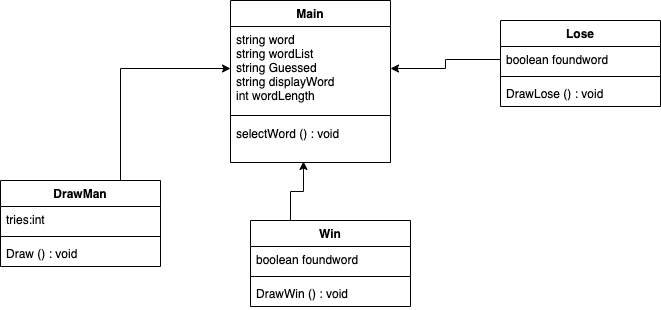

The diagram above was exported from draw.io. Its source (the exported page's mxGraphModel, read from the mxfile embedded in the PNG):
<mxGraphModel dx="1419" dy="1032" grid="1" gridSize="10" guides="1" tooltips="1" connect="1" arrows="1" fold="1" page="1" pageScale="1" pageWidth="850" pageHeight="1100" math="0" shadow="0">
  <root>
    <mxCell id="0" />
    <mxCell id="1" parent="0" />
    <mxCell id="ej0dm0Leo_flGJNTKzXo-10" style="edgeStyle=orthogonalEdgeStyle;rounded=0;orthogonalLoop=1;jettySize=auto;html=1;exitX=0.75;exitY=0;exitDx=0;exitDy=0;entryX=0;entryY=0.5;entryDx=0;entryDy=0;" edge="1" parent="1" source="ej0dm0Leo_flGJNTKzXo-1" target="ej0dm0Leo_flGJNTKzXo-6">
      <mxGeometry relative="1" as="geometry" />
    </mxCell>
    <mxCell id="ej0dm0Leo_flGJNTKzXo-1" value="DrawMan" style="swimlane;fontStyle=1;align=center;verticalAlign=top;childLayout=stackLayout;horizontal=1;startSize=26;horizontalStack=0;resizeParent=1;resizeParentMax=0;resizeLast=0;collapsible=1;marginBottom=0;" vertex="1" parent="1">
      <mxGeometry x="90" y="440" width="160" height="86" as="geometry" />
    </mxCell>
    <mxCell id="ej0dm0Leo_flGJNTKzXo-2" value="tries:int" style="text;strokeColor=none;fillColor=none;align=left;verticalAlign=top;spacingLeft=4;spacingRight=4;overflow=hidden;rotatable=0;points=[[0,0.5],[1,0.5]];portConstraint=eastwest;" vertex="1" parent="ej0dm0Leo_flGJNTKzXo-1">
      <mxGeometry y="26" width="160" height="26" as="geometry" />
    </mxCell>
    <mxCell id="ej0dm0Leo_flGJNTKzXo-3" value="" style="line;strokeWidth=1;fillColor=none;align=left;verticalAlign=middle;spacingTop=-1;spacingLeft=3;spacingRight=3;rotatable=0;labelPosition=right;points=[];portConstraint=eastwest;" vertex="1" parent="ej0dm0Leo_flGJNTKzXo-1">
      <mxGeometry y="52" width="160" height="8" as="geometry" />
    </mxCell>
    <mxCell id="ej0dm0Leo_flGJNTKzXo-4" value="Draw () : void" style="text;strokeColor=none;fillColor=none;align=left;verticalAlign=top;spacingLeft=4;spacingRight=4;overflow=hidden;rotatable=0;points=[[0,0.5],[1,0.5]];portConstraint=eastwest;" vertex="1" parent="ej0dm0Leo_flGJNTKzXo-1">
      <mxGeometry y="60" width="160" height="26" as="geometry" />
    </mxCell>
    <mxCell id="ej0dm0Leo_flGJNTKzXo-5" value="Main" style="swimlane;fontStyle=1;align=center;verticalAlign=top;childLayout=stackLayout;horizontal=1;startSize=26;horizontalStack=0;resizeParent=1;resizeParentMax=0;resizeLast=0;collapsible=1;marginBottom=0;" vertex="1" parent="1">
      <mxGeometry x="320" y="260" width="160" height="162" as="geometry" />
    </mxCell>
    <mxCell id="ej0dm0Leo_flGJNTKzXo-6" value="string word&#10;string wordList&#10;string Guessed&#10;string displayWord&#10;int wordLength&#10;" style="text;strokeColor=none;fillColor=none;align=left;verticalAlign=top;spacingLeft=4;spacingRight=4;overflow=hidden;rotatable=0;points=[[0,0.5],[1,0.5]];portConstraint=eastwest;" vertex="1" parent="ej0dm0Leo_flGJNTKzXo-5">
      <mxGeometry y="26" width="160" height="84" as="geometry" />
    </mxCell>
    <mxCell id="ej0dm0Leo_flGJNTKzXo-7" value="" style="line;strokeWidth=1;fillColor=none;align=left;verticalAlign=middle;spacingTop=-1;spacingLeft=3;spacingRight=3;rotatable=0;labelPosition=right;points=[];portConstraint=eastwest;" vertex="1" parent="ej0dm0Leo_flGJNTKzXo-5">
      <mxGeometry y="110" width="160" height="10" as="geometry" />
    </mxCell>
    <mxCell id="ej0dm0Leo_flGJNTKzXo-8" value="selectWord () : void" style="text;strokeColor=none;fillColor=none;align=left;verticalAlign=top;spacingLeft=4;spacingRight=4;overflow=hidden;rotatable=0;points=[[0,0.5],[1,0.5]];portConstraint=eastwest;" vertex="1" parent="ej0dm0Leo_flGJNTKzXo-5">
      <mxGeometry y="120" width="160" height="42" as="geometry" />
    </mxCell>
    <mxCell id="ej0dm0Leo_flGJNTKzXo-15" style="edgeStyle=orthogonalEdgeStyle;rounded=0;orthogonalLoop=1;jettySize=auto;html=1;exitX=0.25;exitY=0;exitDx=0;exitDy=0;entryX=0.456;entryY=0.976;entryDx=0;entryDy=0;entryPerimeter=0;" edge="1" parent="1" source="ej0dm0Leo_flGJNTKzXo-11" target="ej0dm0Leo_flGJNTKzXo-8">
      <mxGeometry relative="1" as="geometry" />
    </mxCell>
    <mxCell id="ej0dm0Leo_flGJNTKzXo-11" value="Win" style="swimlane;fontStyle=1;align=center;verticalAlign=top;childLayout=stackLayout;horizontal=1;startSize=26;horizontalStack=0;resizeParent=1;resizeParentMax=0;resizeLast=0;collapsible=1;marginBottom=0;" vertex="1" parent="1">
      <mxGeometry x="340" y="480" width="160" height="86" as="geometry" />
    </mxCell>
    <mxCell id="ej0dm0Leo_flGJNTKzXo-12" value="boolean foundword" style="text;strokeColor=none;fillColor=none;align=left;verticalAlign=top;spacingLeft=4;spacingRight=4;overflow=hidden;rotatable=0;points=[[0,0.5],[1,0.5]];portConstraint=eastwest;" vertex="1" parent="ej0dm0Leo_flGJNTKzXo-11">
      <mxGeometry y="26" width="160" height="26" as="geometry" />
    </mxCell>
    <mxCell id="ej0dm0Leo_flGJNTKzXo-13" value="" style="line;strokeWidth=1;fillColor=none;align=left;verticalAlign=middle;spacingTop=-1;spacingLeft=3;spacingRight=3;rotatable=0;labelPosition=right;points=[];portConstraint=eastwest;" vertex="1" parent="ej0dm0Leo_flGJNTKzXo-11">
      <mxGeometry y="52" width="160" height="8" as="geometry" />
    </mxCell>
    <mxCell id="ej0dm0Leo_flGJNTKzXo-14" value="DrawWin () : void" style="text;strokeColor=none;fillColor=none;align=left;verticalAlign=top;spacingLeft=4;spacingRight=4;overflow=hidden;rotatable=0;points=[[0,0.5],[1,0.5]];portConstraint=eastwest;" vertex="1" parent="ej0dm0Leo_flGJNTKzXo-11">
      <mxGeometry y="60" width="160" height="26" as="geometry" />
    </mxCell>
    <mxCell id="ej0dm0Leo_flGJNTKzXo-16" value="Lose" style="swimlane;fontStyle=1;align=center;verticalAlign=top;childLayout=stackLayout;horizontal=1;startSize=26;horizontalStack=0;resizeParent=1;resizeParentMax=0;resizeLast=0;collapsible=1;marginBottom=0;" vertex="1" parent="1">
      <mxGeometry x="590" y="280" width="160" height="86" as="geometry" />
    </mxCell>
    <mxCell id="ej0dm0Leo_flGJNTKzXo-17" value="boolean foundword" style="text;strokeColor=none;fillColor=none;align=left;verticalAlign=top;spacingLeft=4;spacingRight=4;overflow=hidden;rotatable=0;points=[[0,0.5],[1,0.5]];portConstraint=eastwest;" vertex="1" parent="ej0dm0Leo_flGJNTKzXo-16">
      <mxGeometry y="26" width="160" height="26" as="geometry" />
    </mxCell>
    <mxCell id="ej0dm0Leo_flGJNTKzXo-18" value="" style="line;strokeWidth=1;fillColor=none;align=left;verticalAlign=middle;spacingTop=-1;spacingLeft=3;spacingRight=3;rotatable=0;labelPosition=right;points=[];portConstraint=eastwest;" vertex="1" parent="ej0dm0Leo_flGJNTKzXo-16">
      <mxGeometry y="52" width="160" height="8" as="geometry" />
    </mxCell>
    <mxCell id="ej0dm0Leo_flGJNTKzXo-19" value="DrawLose () : void" style="text;strokeColor=none;fillColor=none;align=left;verticalAlign=top;spacingLeft=4;spacingRight=4;overflow=hidden;rotatable=0;points=[[0,0.5],[1,0.5]];portConstraint=eastwest;" vertex="1" parent="ej0dm0Leo_flGJNTKzXo-16">
      <mxGeometry y="60" width="160" height="26" as="geometry" />
    </mxCell>
    <mxCell id="ej0dm0Leo_flGJNTKzXo-20" style="edgeStyle=orthogonalEdgeStyle;rounded=0;orthogonalLoop=1;jettySize=auto;html=1;exitX=0;exitY=0.5;exitDx=0;exitDy=0;entryX=1;entryY=0.5;entryDx=0;entryDy=0;" edge="1" parent="1" source="ej0dm0Leo_flGJNTKzXo-17" target="ej0dm0Leo_flGJNTKzXo-6">
      <mxGeometry relative="1" as="geometry" />
    </mxCell>
  </root>
</mxGraphModel>